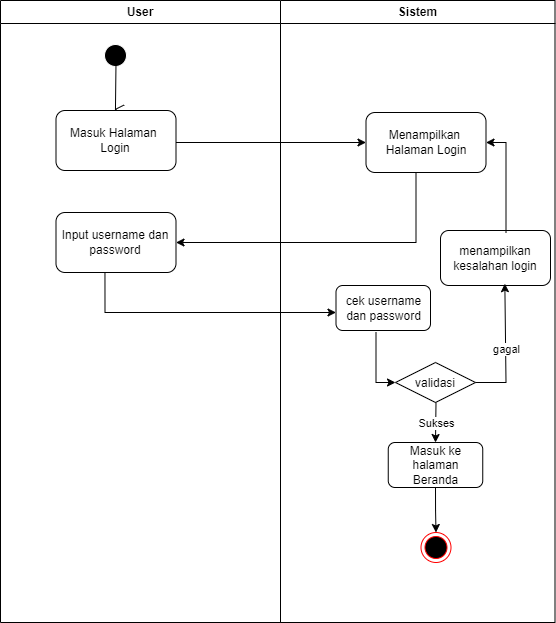

The diagram above was exported from draw.io. Its source (the exported page's mxGraphModel, read from the mxfile embedded in the PNG):
<mxGraphModel dx="924" dy="535" grid="1" gridSize="10" guides="1" tooltips="1" connect="1" arrows="1" fold="1" page="1" pageScale="1" pageWidth="827" pageHeight="1169" math="0" shadow="0">
  <root>
    <mxCell id="0" />
    <mxCell id="1" parent="0" />
    <mxCell id="5Vu8oyZ6NQnygtVR_194-140" value="User" style="swimlane;whiteSpace=wrap;startSize=23;" vertex="1" parent="1">
      <mxGeometry x="220" y="560" width="280" height="622" as="geometry" />
    </mxCell>
    <mxCell id="5Vu8oyZ6NQnygtVR_194-141" value="" style="ellipse;shape=startState;fillColor=#000000;strokeColor=#FFFFFF;" vertex="1" parent="5Vu8oyZ6NQnygtVR_194-140">
      <mxGeometry x="100" y="40" width="30" height="30" as="geometry" />
    </mxCell>
    <mxCell id="5Vu8oyZ6NQnygtVR_194-142" value="" style="edgeStyle=elbowEdgeStyle;elbow=horizontal;verticalAlign=bottom;endArrow=open;endSize=8;strokeColor=#000000;endFill=1;rounded=0;entryX=0.446;entryY=-0.02;entryDx=0;entryDy=0;entryPerimeter=0;" edge="1" parent="5Vu8oyZ6NQnygtVR_194-140">
      <mxGeometry x="100" y="40" as="geometry">
        <mxPoint x="113.51999999999998" y="109" as="targetPoint" />
        <mxPoint x="115.5" y="62" as="sourcePoint" />
      </mxGeometry>
    </mxCell>
    <mxCell id="5Vu8oyZ6NQnygtVR_194-143" value="Masuk Halaman&amp;nbsp;&lt;div&gt;Login&lt;/div&gt;" style="rounded=1;whiteSpace=wrap;html=1;" vertex="1" parent="5Vu8oyZ6NQnygtVR_194-140">
      <mxGeometry x="55.5" y="110" width="120" height="60" as="geometry" />
    </mxCell>
    <mxCell id="5Vu8oyZ6NQnygtVR_194-144" value="" style="endArrow=classic;html=1;rounded=0;" edge="1" parent="5Vu8oyZ6NQnygtVR_194-140">
      <mxGeometry width="50" height="50" relative="1" as="geometry">
        <mxPoint x="175.5" y="142" as="sourcePoint" />
        <mxPoint x="365.5" y="142" as="targetPoint" />
      </mxGeometry>
    </mxCell>
    <mxCell id="5Vu8oyZ6NQnygtVR_194-145" value="Input username dan&lt;div&gt;password&lt;/div&gt;" style="rounded=1;whiteSpace=wrap;html=1;" vertex="1" parent="5Vu8oyZ6NQnygtVR_194-140">
      <mxGeometry x="55.5" y="212" width="120" height="60" as="geometry" />
    </mxCell>
    <mxCell id="5Vu8oyZ6NQnygtVR_194-146" value="" style="endArrow=classic;html=1;rounded=0;exitX=0.408;exitY=1;exitDx=0;exitDy=0;exitPerimeter=0;" edge="1" parent="5Vu8oyZ6NQnygtVR_194-140" source="5Vu8oyZ6NQnygtVR_194-145">
      <mxGeometry width="50" height="50" relative="1" as="geometry">
        <mxPoint x="165.5" y="312" as="sourcePoint" />
        <mxPoint x="335.5" y="312" as="targetPoint" />
        <Array as="points">
          <mxPoint x="104.5" y="312" />
        </Array>
      </mxGeometry>
    </mxCell>
    <mxCell id="5Vu8oyZ6NQnygtVR_194-147" value="Sistem" style="swimlane;whiteSpace=wrap" vertex="1" parent="1">
      <mxGeometry x="500" y="560" width="274.5" height="622" as="geometry" />
    </mxCell>
    <mxCell id="5Vu8oyZ6NQnygtVR_194-148" value="" style="endArrow=open;strokeColor=#FF0000;endFill=1;rounded=0" edge="1" parent="5Vu8oyZ6NQnygtVR_194-147">
      <mxGeometry relative="1" as="geometry">
        <mxPoint x="75" y="220" as="targetPoint" />
      </mxGeometry>
    </mxCell>
    <mxCell id="5Vu8oyZ6NQnygtVR_194-149" value="" style="endArrow=open;strokeColor=#FF0000;endFill=1;rounded=0" edge="1" parent="5Vu8oyZ6NQnygtVR_194-147">
      <mxGeometry relative="1" as="geometry">
        <mxPoint x="75" y="325" as="targetPoint" />
      </mxGeometry>
    </mxCell>
    <mxCell id="5Vu8oyZ6NQnygtVR_194-150" value="validasi" style="rhombus;fillColor=#FFFFFF;strokeColor=#000000;" vertex="1" parent="5Vu8oyZ6NQnygtVR_194-147">
      <mxGeometry x="115" y="362" width="80" height="40" as="geometry" />
    </mxCell>
    <mxCell id="5Vu8oyZ6NQnygtVR_194-151" value="Menampilkan&amp;nbsp;&lt;div&gt;Halaman Login&lt;/div&gt;" style="rounded=1;whiteSpace=wrap;html=1;" vertex="1" parent="5Vu8oyZ6NQnygtVR_194-147">
      <mxGeometry x="85.5" y="112" width="120" height="60" as="geometry" />
    </mxCell>
    <mxCell id="5Vu8oyZ6NQnygtVR_194-152" value="cek username dan password" style="rounded=1;whiteSpace=wrap;html=1;" vertex="1" parent="5Vu8oyZ6NQnygtVR_194-147">
      <mxGeometry x="55.5" y="285" width="94.5" height="45" as="geometry" />
    </mxCell>
    <mxCell id="5Vu8oyZ6NQnygtVR_194-153" value="" style="endArrow=classic;html=1;rounded=0;" edge="1" parent="5Vu8oyZ6NQnygtVR_194-147">
      <mxGeometry width="50" height="50" relative="1" as="geometry">
        <mxPoint x="95.5" y="332" as="sourcePoint" />
        <mxPoint x="115" y="382" as="targetPoint" />
        <Array as="points">
          <mxPoint x="95.5" y="382" />
        </Array>
      </mxGeometry>
    </mxCell>
    <mxCell id="5Vu8oyZ6NQnygtVR_194-154" value="menampilkan kesalahan login" style="rounded=1;whiteSpace=wrap;html=1;" vertex="1" parent="5Vu8oyZ6NQnygtVR_194-147">
      <mxGeometry x="160" y="230" width="110" height="55" as="geometry" />
    </mxCell>
    <mxCell id="5Vu8oyZ6NQnygtVR_194-155" value="" style="endArrow=classic;html=1;rounded=0;entryX=1;entryY=0.5;entryDx=0;entryDy=0;" edge="1" parent="5Vu8oyZ6NQnygtVR_194-147" target="5Vu8oyZ6NQnygtVR_194-151">
      <mxGeometry width="50" height="50" relative="1" as="geometry">
        <mxPoint x="225.5" y="232" as="sourcePoint" />
        <mxPoint x="225.5" y="122" as="targetPoint" />
        <Array as="points">
          <mxPoint x="225.5" y="142" />
        </Array>
      </mxGeometry>
    </mxCell>
    <mxCell id="5Vu8oyZ6NQnygtVR_194-156" style="edgeStyle=orthogonalEdgeStyle;rounded=0;orthogonalLoop=1;jettySize=auto;html=1;exitX=0.5;exitY=1;exitDx=0;exitDy=0;entryX=0.5;entryY=0;entryDx=0;entryDy=0;" edge="1" parent="5Vu8oyZ6NQnygtVR_194-147" source="5Vu8oyZ6NQnygtVR_194-157" target="5Vu8oyZ6NQnygtVR_194-162">
      <mxGeometry relative="1" as="geometry" />
    </mxCell>
    <mxCell id="5Vu8oyZ6NQnygtVR_194-157" value="Masuk ke halaman Beranda" style="rounded=1;whiteSpace=wrap;html=1;" vertex="1" parent="5Vu8oyZ6NQnygtVR_194-147">
      <mxGeometry x="107.75" y="442" width="94.5" height="45" as="geometry" />
    </mxCell>
    <mxCell id="5Vu8oyZ6NQnygtVR_194-158" value="" style="endArrow=classic;html=1;rounded=0;entryX=0.5;entryY=0;entryDx=0;entryDy=0;" edge="1" parent="5Vu8oyZ6NQnygtVR_194-147" target="5Vu8oyZ6NQnygtVR_194-157">
      <mxGeometry relative="1" as="geometry">
        <mxPoint x="155.5" y="402" as="sourcePoint" />
        <mxPoint x="255.5" y="402" as="targetPoint" />
      </mxGeometry>
    </mxCell>
    <mxCell id="5Vu8oyZ6NQnygtVR_194-159" value="Sukses" style="edgeLabel;resizable=0;html=1;;align=center;verticalAlign=middle;" connectable="0" vertex="1" parent="5Vu8oyZ6NQnygtVR_194-158">
      <mxGeometry relative="1" as="geometry" />
    </mxCell>
    <mxCell id="5Vu8oyZ6NQnygtVR_194-160" value="" style="endArrow=classic;html=1;rounded=0;entryX=0.585;entryY=0.967;entryDx=0;entryDy=0;entryPerimeter=0;exitX=1;exitY=0.5;exitDx=0;exitDy=0;" edge="1" parent="5Vu8oyZ6NQnygtVR_194-147" source="5Vu8oyZ6NQnygtVR_194-150" target="5Vu8oyZ6NQnygtVR_194-154">
      <mxGeometry relative="1" as="geometry">
        <mxPoint x="-249.5" y="254" as="sourcePoint" />
        <mxPoint x="295" y="382" as="targetPoint" />
        <Array as="points">
          <mxPoint x="225.5" y="382" />
        </Array>
      </mxGeometry>
    </mxCell>
    <mxCell id="5Vu8oyZ6NQnygtVR_194-161" value="gagal" style="edgeLabel;resizable=0;html=1;;align=center;verticalAlign=middle;" connectable="0" vertex="1" parent="5Vu8oyZ6NQnygtVR_194-160">
      <mxGeometry relative="1" as="geometry" />
    </mxCell>
    <mxCell id="5Vu8oyZ6NQnygtVR_194-162" value="" style="ellipse;html=1;shape=endState;fillColor=#000000;strokeColor=#ff0000;" vertex="1" parent="5Vu8oyZ6NQnygtVR_194-147">
      <mxGeometry x="140.5" y="532" width="30" height="30" as="geometry" />
    </mxCell>
    <mxCell id="5Vu8oyZ6NQnygtVR_194-163" value="" style="endArrow=classic;html=1;rounded=0;entryX=1;entryY=0.5;entryDx=0;entryDy=0;" edge="1" parent="1" target="5Vu8oyZ6NQnygtVR_194-145">
      <mxGeometry width="50" height="50" relative="1" as="geometry">
        <mxPoint x="635.5" y="732" as="sourcePoint" />
        <mxPoint x="635.5" y="802" as="targetPoint" />
        <Array as="points">
          <mxPoint x="635.5" y="802" />
        </Array>
      </mxGeometry>
    </mxCell>
  </root>
</mxGraphModel>